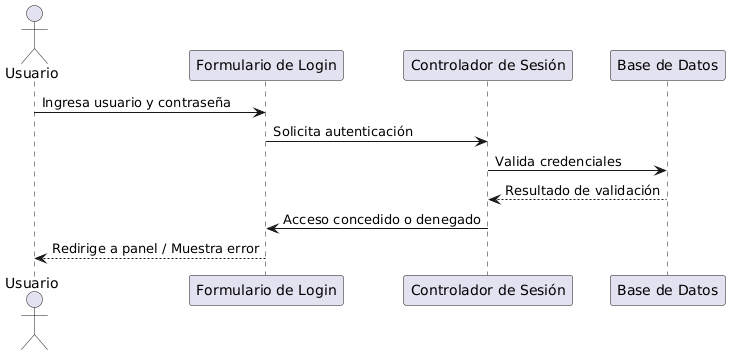

The diagram above was rendered by PlantUML. Its source (embedded in the PNG):
@startuml
actor Usuario
participant "Formulario de Login" as Login
participant "Controlador de Sesión" as Controlador
participant "Base de Datos" as DB

Usuario -> Login : Ingresa usuario y contraseña
Login -> Controlador : Solicita autenticación
Controlador -> DB : Valida credenciales
DB --> Controlador : Resultado de validación
Controlador -> Login : Acceso concedido o denegado
Login --> Usuario : Redirige a panel / Muestra error
@enduml